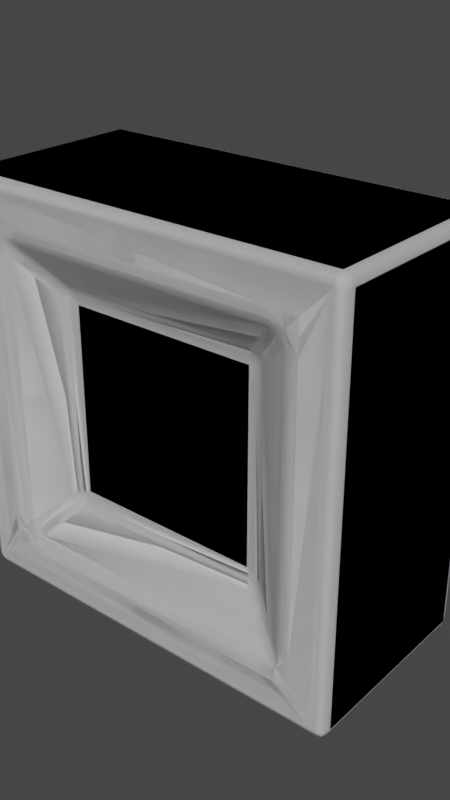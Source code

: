 # Source: Models.blend  (saved by Blender 2.93.21; exported with 4.5.12 LTS)
import bpy
from mathutils import Matrix  # noqa: F401  (used for matrix-valued properties, if any)

bpy.ops.wm.read_factory_settings(use_empty=True)
scene = bpy.context.scene
scene.name = 'Scene'

# ---- world
world_world = bpy.data.worlds.new('World'); scene.world = world_world
world_world.use_nodes = True; world_world.node_tree.nodes.clear()
_N = world_world.node_tree.nodes; _L = world_world.node_tree.links
n0 = _N.new('ShaderNodeOutputWorld'); n0.name = 'World Output'; n0.location = (300, 300)
n1 = _N.new('ShaderNodeBackground'); n1.name = 'Background'; n1.location = (10, 300)
n1.inputs[0].default_value = (0.05088, 0.05088, 0.05088, 1.0)
_L.new(n1.outputs[0], n0.inputs[0])
n0.is_active_output = True
world_world.color = (0.05088, 0.05088, 0.05088)
world_world.use_sun_shadow = False
world_world.sun_shadow_jitter_overblur = 0.0

# ---- meshes
me_box_001 = bpy.data.meshes.new('Box.001')
me_box_001.from_pydata([(-0.2582, 0.08608, 0.2582), (-0.2582, 0.08608, -0.2582), (0.2582, 0.08608, 0.2582), (0.2582, 0.08608, -0.2582), (-0.2969, 0.5885, 0.2969), (-0.2969, 0.5885, -0.2969), (0.2969, 0.5885, 0.2969), (0.2969, 0.5885, -0.2969), (-0.5, 0.5, 0.5), (-0.5, 0.5, -0.5), (0.5, 0.5, 0.5), (0.5, 0.5, -0.5), (0.5, -7.133e-08, 0.5), (0.5, 7.133e-08, -0.5), (-0.5, -7.133e-08, 0.5), (-0.5, 7.133e-08, -0.5), (0.3822, 0.003239, 0.3822), (0.3822, 0.003239, -0.3822), (-0.3822, 0.003239, 0.3822), (-0.3822, 0.003239, -0.3822)], [], [(0, 1, 3, 2), (6, 7, 5, 4), (8, 9, 15, 14), (9, 11, 13, 15), (11, 10, 12, 13), (10, 8, 14, 12), (4, 5, 9, 8), (6, 4, 8, 10), (7, 6, 10, 11), (5, 7, 11, 9), (16, 17, 13, 12), (19, 18, 14, 15), (18, 16, 12, 14), (17, 19, 15, 13), (2, 3, 17, 16), (1, 0, 18, 19), (0, 2, 16, 18), (3, 1, 19, 17)])
me_box_001.use_remesh_fix_poles = True
me_box_001.use_remesh_preserve_attributes = False
me_box_001.update()
me_box_021 = bpy.data.meshes.new('Box.021')
me_box_021.from_pydata([(-0.2582, 0.08608, 0.2582), (-0.2582, 0.08608, -0.2582), (0.2582, 0.08608, 0.2582), (0.2582, 0.08608, -0.2582), (-0.2969, 0.5885, 0.2969), (-0.2969, 0.5885, -0.2969), (0.2969, 0.5885, 0.2969), (0.2969, 0.5885, -0.2969), (-0.5, 0.5, 0.5), (-0.5, 0.5, -0.5), (0.5, 0.5, 0.5), (0.5, 0.5, -0.5), (0.5, -7.133e-08, 0.5), (0.5, 7.133e-08, -0.5), (-0.5, -7.133e-08, 0.5), (-0.5, 7.133e-08, -0.5), (0.3822, 0.003239, 0.3822), (0.3822, 0.003239, -0.3822), (-0.3822, 0.003239, 0.3822), (-0.3822, 0.003239, -0.3822)], [], [(0, 1, 3, 2), (6, 7, 5, 4), (8, 9, 15, 14), (9, 11, 13, 15), (11, 10, 12, 13), (10, 8, 14, 12), (4, 5, 9, 8), (6, 4, 8, 10), (7, 6, 10, 11), (5, 7, 11, 9), (16, 17, 13, 12), (19, 18, 14, 15), (18, 16, 12, 14), (17, 19, 15, 13), (2, 3, 17, 16), (1, 0, 18, 19), (0, 2, 16, 18), (3, 1, 19, 17)])
me_box_021.use_remesh_fix_poles = True
me_box_021.use_remesh_preserve_attributes = False
me_box_021.update()

# ---- objects
ob_board = bpy.data.objects.new('Board', me_box_001)
ob_tile = bpy.data.objects.new('Tile', me_box_021)

# ---- transforms, parenting, visibility, modifiers, constraints
ob_board.location = (0.0, 0.0, 0.0)
_m = ob_board.modifiers.new('Bevel', 'BEVEL')
_m.width = 0.025
_m.width_pct = 0.025
_m.segments = 2
_m.harden_normals = True
_m.miter_outer = 'MITER_PATCH'
ob_tile.location = (0.0, 0.0, 0.0)
_m = ob_tile.modifiers.new('Bevel', 'BEVEL')
_m.width = 0.025
_m.width_pct = 0.025
_m.segments = 2
_m.harden_normals = True
_m.miter_outer = 'MITER_PATCH'

# ---- collection membership
scene.collection.objects.link(ob_board)
scene.collection.objects.link(ob_tile)

# ---- scene / render settings (as saved in the file)
scene.frame_start = 1; scene.frame_end = 250; scene.frame_set(1)
scene.render.engine = 'BLENDER_EEVEE_NEXT'
scene.render.image_settings.file_format = 'FFMPEG'
scene.render.image_settings.color_mode = 'RGB'
scene.render.resolution_x = 1080
scene.render.resolution_y = 1920
scene.cycles.use_denoising = False
scene.cycles.samples = 128
scene.cycles.sampling_pattern = 'TABULATED_SOBOL'
scene.cycles.use_adaptive_sampling = False
scene.cycles.use_light_tree = False
scene.view_settings.view_transform = 'Filmic'
bpy.context.view_layer.update()

# ---- added for rendering (the .blend has no active camera and no usable light): camera, sun
cam_auto = bpy.data.cameras.new('AutoCamera')
cam_auto.lens = 50.0
cam_auto.sensor_width = 36.0
cam_auto.clip_end = 1000.0
ob_auto_camera = bpy.data.objects.new('AutoCamera', cam_auto)
scene.collection.objects.link(ob_auto_camera)
ob_auto_camera.location = (1.417, -1.40579, 1.1336)
ob_auto_camera.rotation_euler = (1.09748, -7.21219e-08, 0.694738)
scene.camera = ob_auto_camera
light_auto_sun = bpy.data.lights.new('AutoSun', 'SUN')
light_auto_sun.energy = 3.0
light_auto_sun.angle = 0.0523599
ob_auto_sun = bpy.data.objects.new('AutoSun', light_auto_sun)
scene.collection.objects.link(ob_auto_sun)
ob_auto_sun.rotation_euler = (0.872665, 0.174533, 0.523599)
bpy.context.view_layer.update()
